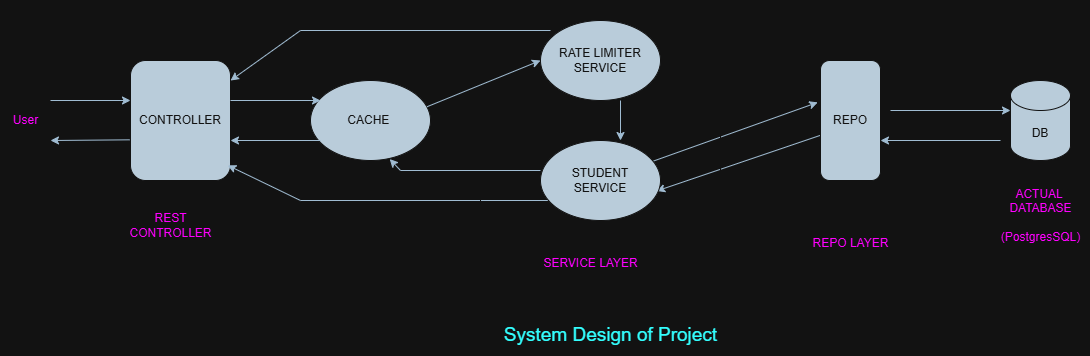

The diagram above was exported from draw.io. Its source (the exported page's mxGraphModel, read from the mxfile embedded in the PNG):
<mxGraphModel dx="1869" dy="562" grid="1" gridSize="10" guides="1" tooltips="1" connect="1" arrows="1" fold="1" page="1" pageScale="1" pageWidth="827" pageHeight="1169" math="0" shadow="0">
  <root>
    <mxCell id="0" />
    <mxCell id="1" parent="0" />
    <mxCell id="Iy-uhRueHdKHp5f-4Eoj-2" value="DB" style="shape=cylinder3;whiteSpace=wrap;html=1;boundedLbl=1;backgroundOutline=1;size=15;labelBackgroundColor=none;fillColor=#182E3E;strokeColor=#FFFFFF;fontColor=#FFFFFF;" parent="1" vertex="1">
      <mxGeometry x="1000" y="160" width="60" height="80" as="geometry" />
    </mxCell>
    <mxCell id="Iy-uhRueHdKHp5f-4Eoj-4" value="&lt;div&gt;CONTROLLER&lt;/div&gt;" style="rounded=1;whiteSpace=wrap;html=1;direction=south;labelBackgroundColor=none;fillColor=#182E3E;strokeColor=#FFFFFF;fontColor=#FFFFFF;" parent="1" vertex="1">
      <mxGeometry x="120" y="140" width="100" height="120" as="geometry" />
    </mxCell>
    <mxCell id="Iy-uhRueHdKHp5f-4Eoj-8" value="" style="endArrow=classic;html=1;rounded=0;labelBackgroundColor=none;strokeColor=#23445D;fontColor=default;" parent="1" edge="1">
      <mxGeometry width="50" height="50" relative="1" as="geometry">
        <mxPoint x="40" y="180" as="sourcePoint" />
        <mxPoint x="120" y="180" as="targetPoint" />
      </mxGeometry>
    </mxCell>
    <mxCell id="Iy-uhRueHdKHp5f-4Eoj-12" value="" style="endArrow=classic;html=1;rounded=0;exitX=0.915;exitY=0.271;exitDx=0;exitDy=0;exitPerimeter=0;entryX=0.349;entryY=1.046;entryDx=0;entryDy=0;entryPerimeter=0;labelBackgroundColor=none;strokeColor=#23445D;fontColor=default;" parent="1" source="Iy-uhRueHdKHp5f-4Eoj-26" target="Iy-uhRueHdKHp5f-4Eoj-19" edge="1">
      <mxGeometry width="50" height="50" relative="1" as="geometry">
        <mxPoint x="650" y="250" as="sourcePoint" />
        <mxPoint x="800" y="170" as="targetPoint" />
      </mxGeometry>
    </mxCell>
    <mxCell id="Iy-uhRueHdKHp5f-4Eoj-11" value="" style="endArrow=classic;html=1;rounded=0;exitX=0.661;exitY=1.007;exitDx=0;exitDy=0;exitPerimeter=0;labelBackgroundColor=none;strokeColor=#23445D;fontColor=default;" parent="1" source="Iy-uhRueHdKHp5f-4Eoj-4" edge="1">
      <mxGeometry width="50" height="50" relative="1" as="geometry">
        <mxPoint x="130" y="220" as="sourcePoint" />
        <mxPoint x="40" y="220" as="targetPoint" />
      </mxGeometry>
    </mxCell>
    <mxCell id="Iy-uhRueHdKHp5f-4Eoj-17" value="" style="endArrow=classic;html=1;rounded=0;entryX=0.968;entryY=0.631;entryDx=0;entryDy=0;entryPerimeter=0;exitX=0.625;exitY=1.01;exitDx=0;exitDy=0;exitPerimeter=0;labelBackgroundColor=none;strokeColor=#23445D;fontColor=default;" parent="1" source="Iy-uhRueHdKHp5f-4Eoj-19" target="Iy-uhRueHdKHp5f-4Eoj-26" edge="1">
      <mxGeometry width="50" height="50" relative="1" as="geometry">
        <mxPoint x="810" y="240" as="sourcePoint" />
        <mxPoint x="670" y="400" as="targetPoint" />
      </mxGeometry>
    </mxCell>
    <mxCell id="Iy-uhRueHdKHp5f-4Eoj-18" value="" style="endArrow=classic;html=1;rounded=0;entryX=0.874;entryY=0.027;entryDx=0;entryDy=0;entryPerimeter=0;labelBackgroundColor=none;strokeColor=#23445D;fontColor=default;" parent="1" target="Iy-uhRueHdKHp5f-4Eoj-4" edge="1">
      <mxGeometry width="50" height="50" relative="1" as="geometry">
        <mxPoint x="540" y="280" as="sourcePoint" />
        <mxPoint x="210" y="280" as="targetPoint" />
        <Array as="points">
          <mxPoint x="290" y="280" />
        </Array>
      </mxGeometry>
    </mxCell>
    <mxCell id="Iy-uhRueHdKHp5f-4Eoj-19" value="REPO" style="rounded=1;whiteSpace=wrap;html=1;direction=south;labelBackgroundColor=none;fillColor=#182E3E;strokeColor=#FFFFFF;fontColor=#FFFFFF;" parent="1" vertex="1">
      <mxGeometry x="810" y="140" width="60" height="120" as="geometry" />
    </mxCell>
    <mxCell id="Iy-uhRueHdKHp5f-4Eoj-20" value="" style="endArrow=classic;html=1;rounded=0;labelBackgroundColor=none;strokeColor=#23445D;fontColor=default;" parent="1" edge="1">
      <mxGeometry width="50" height="50" relative="1" as="geometry">
        <mxPoint x="990" y="220" as="sourcePoint" />
        <mxPoint x="870" y="220" as="targetPoint" />
      </mxGeometry>
    </mxCell>
    <mxCell id="Iy-uhRueHdKHp5f-4Eoj-21" value="" style="endArrow=classic;html=1;rounded=0;labelBackgroundColor=none;strokeColor=#23445D;fontColor=default;" parent="1" edge="1">
      <mxGeometry width="50" height="50" relative="1" as="geometry">
        <mxPoint x="880" y="190" as="sourcePoint" />
        <mxPoint x="1000" y="190" as="targetPoint" />
      </mxGeometry>
    </mxCell>
    <mxCell id="Iy-uhRueHdKHp5f-4Eoj-22" value="RATE LIMITER SERVICE" style="ellipse;whiteSpace=wrap;html=1;labelBackgroundColor=none;fillColor=#182E3E;strokeColor=#FFFFFF;fontColor=#FFFFFF;" parent="1" vertex="1">
      <mxGeometry x="530" y="100" width="120" height="80" as="geometry" />
    </mxCell>
    <mxCell id="Iy-uhRueHdKHp5f-4Eoj-23" value="CACHE&amp;nbsp;" style="ellipse;whiteSpace=wrap;html=1;labelBackgroundColor=none;fillColor=#182E3E;strokeColor=#FFFFFF;fontColor=#FFFFFF;" parent="1" vertex="1">
      <mxGeometry x="300" y="160" width="120" height="80" as="geometry" />
    </mxCell>
    <mxCell id="Iy-uhRueHdKHp5f-4Eoj-25" value="" style="whiteSpace=wrap;html=1;aspect=fixed;fillColor=none;labelBackgroundColor=none;strokeColor=#FFFFFF;fontColor=#FFFFFF;" parent="1" vertex="1">
      <mxGeometry x="470" y="80" width="240" height="240" as="geometry" />
    </mxCell>
    <mxCell id="Iy-uhRueHdKHp5f-4Eoj-26" value="STUDENT&lt;br&gt;SERVICE" style="ellipse;whiteSpace=wrap;html=1;labelBackgroundColor=none;fillColor=#182E3E;strokeColor=#FFFFFF;fontColor=#FFFFFF;" parent="1" vertex="1">
      <mxGeometry x="530" y="220" width="120" height="80" as="geometry" />
    </mxCell>
    <mxCell id="Iy-uhRueHdKHp5f-4Eoj-27" value="" style="endArrow=classic;html=1;rounded=0;labelBackgroundColor=none;strokeColor=#23445D;fontColor=default;" parent="1" edge="1">
      <mxGeometry width="50" height="50" relative="1" as="geometry">
        <mxPoint x="220" y="180" as="sourcePoint" />
        <mxPoint x="310" y="180" as="targetPoint" />
      </mxGeometry>
    </mxCell>
    <mxCell id="Iy-uhRueHdKHp5f-4Eoj-28" value="" style="endArrow=classic;html=1;rounded=0;labelBackgroundColor=none;strokeColor=#23445D;fontColor=default;" parent="1" edge="1">
      <mxGeometry width="50" height="50" relative="1" as="geometry">
        <mxPoint x="310" y="220" as="sourcePoint" />
        <mxPoint x="220" y="220" as="targetPoint" />
      </mxGeometry>
    </mxCell>
    <mxCell id="Iy-uhRueHdKHp5f-4Eoj-30" value="" style="endArrow=classic;html=1;rounded=0;entryX=0.167;entryY=0;entryDx=0;entryDy=0;entryPerimeter=0;labelBackgroundColor=none;strokeColor=#23445D;fontColor=default;" parent="1" target="Iy-uhRueHdKHp5f-4Eoj-4" edge="1">
      <mxGeometry width="50" height="50" relative="1" as="geometry">
        <mxPoint x="540" y="110" as="sourcePoint" />
        <mxPoint x="270" y="110" as="targetPoint" />
        <Array as="points">
          <mxPoint x="290" y="110" />
        </Array>
      </mxGeometry>
    </mxCell>
    <mxCell id="Iy-uhRueHdKHp5f-4Eoj-31" value="" style="endArrow=classic;html=1;rounded=0;labelBackgroundColor=none;strokeColor=#23445D;fontColor=default;" parent="1" edge="1">
      <mxGeometry width="50" height="50" relative="1" as="geometry">
        <mxPoint x="610" y="180" as="sourcePoint" />
        <mxPoint x="610" y="220" as="targetPoint" />
        <Array as="points">
          <mxPoint x="610" y="180" />
        </Array>
      </mxGeometry>
    </mxCell>
    <mxCell id="Iy-uhRueHdKHp5f-4Eoj-33" value="" style="endArrow=classic;html=1;rounded=0;entryX=0.971;entryY=0.328;entryDx=0;entryDy=0;entryPerimeter=0;exitX=0.971;exitY=0.328;exitDx=0;exitDy=0;exitPerimeter=0;labelBackgroundColor=none;strokeColor=#23445D;fontColor=default;" parent="1" source="Iy-uhRueHdKHp5f-4Eoj-23" edge="1">
      <mxGeometry width="50" height="50" relative="1" as="geometry">
        <mxPoint x="430" y="210" as="sourcePoint" />
        <mxPoint x="530" y="140" as="targetPoint" />
      </mxGeometry>
    </mxCell>
    <mxCell id="Iy-uhRueHdKHp5f-4Eoj-34" value="" style="endArrow=classic;html=1;rounded=0;entryX=0.66;entryY=0.982;entryDx=0;entryDy=0;entryPerimeter=0;labelBackgroundColor=none;strokeColor=#23445D;fontColor=default;" parent="1" target="Iy-uhRueHdKHp5f-4Eoj-23" edge="1">
      <mxGeometry width="50" height="50" relative="1" as="geometry">
        <mxPoint x="530" y="250" as="sourcePoint" />
        <mxPoint x="370" y="250" as="targetPoint" />
        <Array as="points">
          <mxPoint x="390" y="250" />
        </Array>
      </mxGeometry>
    </mxCell>
    <mxCell id="Iy-uhRueHdKHp5f-4Eoj-36" value="&lt;span style=&quot;text-wrap-mode: wrap;&quot;&gt;REST CONTROLLER&lt;/span&gt;" style="text;html=1;align=center;verticalAlign=middle;resizable=0;points=[];autosize=1;strokeColor=none;fillColor=none;labelBackgroundColor=none;fontColor=light-dark(#FFFFFF,#FF00FF);" parent="1" vertex="1">
      <mxGeometry x="90" y="290" width="140" height="30" as="geometry" />
    </mxCell>
    <mxCell id="Iy-uhRueHdKHp5f-4Eoj-37" value="SERVICE LAYER" style="text;html=1;align=center;verticalAlign=middle;resizable=0;points=[];autosize=1;strokeColor=none;fillColor=none;labelBackgroundColor=none;fontColor=light-dark(#FFFFFF,#FF00FF);" parent="1" vertex="1">
      <mxGeometry x="520" y="328" width="120" height="30" as="geometry" />
    </mxCell>
    <mxCell id="Iy-uhRueHdKHp5f-4Eoj-38" value="REPO LAYER" style="text;html=1;align=center;verticalAlign=middle;resizable=0;points=[];autosize=1;strokeColor=none;fillColor=none;labelBackgroundColor=none;fontColor=light-dark(#FFFFFF,#FF00FF);" parent="1" vertex="1">
      <mxGeometry x="790" y="308" width="100" height="30" as="geometry" />
    </mxCell>
    <mxCell id="Iy-uhRueHdKHp5f-4Eoj-39" value="ACTUAL&amp;nbsp;&lt;br&gt;DATABASE&lt;div&gt;&lt;br&gt;&lt;/div&gt;&lt;div&gt;(PostgresSQL)&lt;/div&gt;" style="text;html=1;align=center;verticalAlign=middle;resizable=0;points=[];autosize=1;strokeColor=none;fillColor=none;labelBackgroundColor=none;fontColor=light-dark(#FFFFFF,#FF00FF);" parent="1" vertex="1">
      <mxGeometry x="980" y="260" width="100" height="70" as="geometry" />
    </mxCell>
    <mxCell id="Iy-uhRueHdKHp5f-4Eoj-40" value="User" style="text;html=1;align=center;verticalAlign=middle;resizable=0;points=[];autosize=1;strokeColor=none;fillColor=none;fontColor=light-dark(#FFFFFF,#FF00FF);" parent="1" vertex="1">
      <mxGeometry x="-10" y="185" width="50" height="30" as="geometry" />
    </mxCell>
    <mxCell id="Iy-uhRueHdKHp5f-4Eoj-41" value="System Design of Project" style="text;html=1;align=center;verticalAlign=middle;resizable=0;points=[];autosize=1;strokeColor=none;fillColor=none;fontColor=light-dark(#FFFFFF,#33FFFF);fontSize=19;" parent="1" vertex="1">
      <mxGeometry x="480" y="395" width="240" height="40" as="geometry" />
    </mxCell>
  </root>
</mxGraphModel>